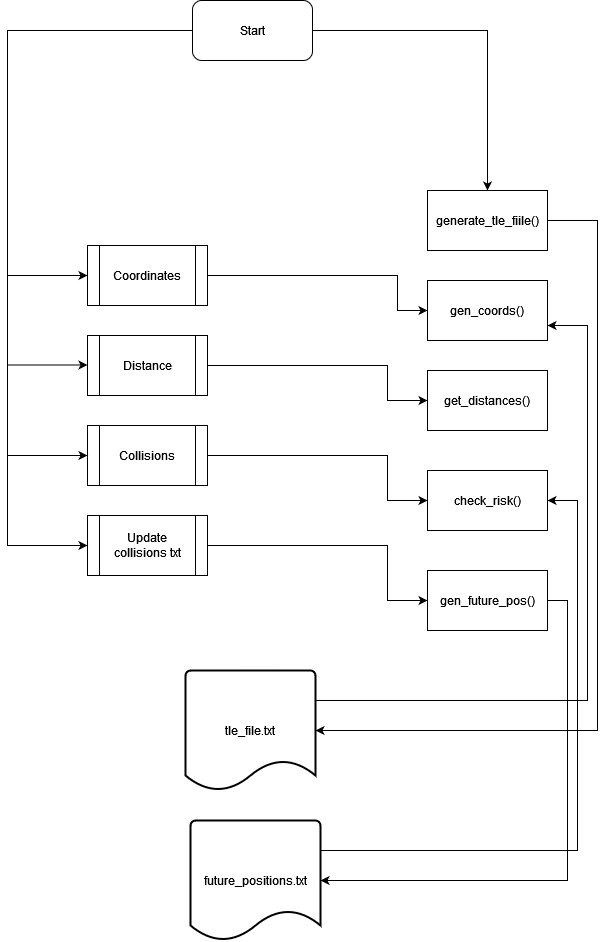

The diagram above was exported from draw.io. Its source (the exported page's mxGraphModel, read from the mxfile embedded in the PNG):
<mxGraphModel dx="1038" dy="536" grid="1" gridSize="10" guides="1" tooltips="1" connect="1" arrows="1" fold="1" page="1" pageScale="1" pageWidth="850" pageHeight="1100" math="0" shadow="0">
  <root>
    <mxCell id="0" />
    <mxCell id="1" parent="0" />
    <mxCell id="tlbYIxEnjIk0TvtDxi96-39" style="edgeStyle=orthogonalEdgeStyle;rounded=0;orthogonalLoop=1;jettySize=auto;html=1;entryX=0;entryY=0.5;entryDx=0;entryDy=0;" parent="1" source="tlbYIxEnjIk0TvtDxi96-2" target="tlbYIxEnjIk0TvtDxi96-20" edge="1">
      <mxGeometry relative="1" as="geometry">
        <Array as="points">
          <mxPoint x="570" y="325" />
          <mxPoint x="570" y="360" />
        </Array>
      </mxGeometry>
    </mxCell>
    <mxCell id="tlbYIxEnjIk0TvtDxi96-2" value="Coordinates" style="shape=process;whiteSpace=wrap;html=1;backgroundOutline=1;" parent="1" vertex="1">
      <mxGeometry x="260" y="295" width="120" height="60" as="geometry" />
    </mxCell>
    <mxCell id="tlbYIxEnjIk0TvtDxi96-42" style="edgeStyle=orthogonalEdgeStyle;rounded=0;orthogonalLoop=1;jettySize=auto;html=1;entryX=0;entryY=0.5;entryDx=0;entryDy=0;" parent="1" source="tlbYIxEnjIk0TvtDxi96-3" target="tlbYIxEnjIk0TvtDxi96-24" edge="1">
      <mxGeometry relative="1" as="geometry">
        <Array as="points">
          <mxPoint x="560" y="415" />
          <mxPoint x="560" y="450" />
        </Array>
      </mxGeometry>
    </mxCell>
    <mxCell id="tlbYIxEnjIk0TvtDxi96-3" value="Distance" style="shape=process;whiteSpace=wrap;html=1;backgroundOutline=1;" parent="1" vertex="1">
      <mxGeometry x="260" y="385" width="120" height="60" as="geometry" />
    </mxCell>
    <mxCell id="tlbYIxEnjIk0TvtDxi96-43" style="edgeStyle=orthogonalEdgeStyle;rounded=0;orthogonalLoop=1;jettySize=auto;html=1;entryX=0;entryY=0.5;entryDx=0;entryDy=0;" parent="1" source="tlbYIxEnjIk0TvtDxi96-4" target="tlbYIxEnjIk0TvtDxi96-26" edge="1">
      <mxGeometry relative="1" as="geometry">
        <Array as="points">
          <mxPoint x="560" y="505" />
          <mxPoint x="560" y="550" />
        </Array>
      </mxGeometry>
    </mxCell>
    <mxCell id="tlbYIxEnjIk0TvtDxi96-4" value="&lt;div&gt;Collisions&lt;/div&gt;" style="shape=process;whiteSpace=wrap;html=1;backgroundOutline=1;" parent="1" vertex="1">
      <mxGeometry x="260" y="475" width="120" height="60" as="geometry" />
    </mxCell>
    <mxCell id="FWtRbXcAkccLWKCVvYqf-1" style="edgeStyle=orthogonalEdgeStyle;rounded=0;orthogonalLoop=1;jettySize=auto;html=1;entryX=0;entryY=0.5;entryDx=0;entryDy=0;" edge="1" parent="1" source="tlbYIxEnjIk0TvtDxi96-5" target="tlbYIxEnjIk0TvtDxi96-25">
      <mxGeometry relative="1" as="geometry">
        <Array as="points">
          <mxPoint x="560" y="595" />
          <mxPoint x="560" y="650" />
        </Array>
      </mxGeometry>
    </mxCell>
    <mxCell id="tlbYIxEnjIk0TvtDxi96-5" value="Update collisions txt" style="shape=process;whiteSpace=wrap;html=1;backgroundOutline=1;" parent="1" vertex="1">
      <mxGeometry x="260" y="565" width="120" height="60" as="geometry" />
    </mxCell>
    <mxCell id="tlbYIxEnjIk0TvtDxi96-28" style="edgeStyle=orthogonalEdgeStyle;rounded=0;orthogonalLoop=1;jettySize=auto;html=1;exitX=1;exitY=0.5;exitDx=0;exitDy=0;entryX=0.5;entryY=0;entryDx=0;entryDy=0;" parent="1" source="tlbYIxEnjIk0TvtDxi96-7" target="tlbYIxEnjIk0TvtDxi96-23" edge="1">
      <mxGeometry relative="1" as="geometry" />
    </mxCell>
    <mxCell id="tlbYIxEnjIk0TvtDxi96-30" style="edgeStyle=orthogonalEdgeStyle;rounded=0;orthogonalLoop=1;jettySize=auto;html=1;exitX=0;exitY=0.5;exitDx=0;exitDy=0;entryX=0;entryY=0.5;entryDx=0;entryDy=0;" parent="1" source="tlbYIxEnjIk0TvtDxi96-7" target="tlbYIxEnjIk0TvtDxi96-5" edge="1">
      <mxGeometry relative="1" as="geometry">
        <Array as="points">
          <mxPoint x="180" y="80" />
          <mxPoint x="180" y="595" />
        </Array>
      </mxGeometry>
    </mxCell>
    <mxCell id="tlbYIxEnjIk0TvtDxi96-7" value="Start" style="rounded=1;whiteSpace=wrap;html=1;" parent="1" vertex="1">
      <mxGeometry x="365" y="50" width="120" height="60" as="geometry" />
    </mxCell>
    <mxCell id="tlbYIxEnjIk0TvtDxi96-41" style="edgeStyle=orthogonalEdgeStyle;rounded=0;orthogonalLoop=1;jettySize=auto;html=1;exitX=1;exitY=0.25;exitDx=0;exitDy=0;exitPerimeter=0;entryX=1;entryY=0.75;entryDx=0;entryDy=0;" parent="1" source="tlbYIxEnjIk0TvtDxi96-17" target="tlbYIxEnjIk0TvtDxi96-20" edge="1">
      <mxGeometry relative="1" as="geometry">
        <Array as="points">
          <mxPoint x="760" y="750" />
          <mxPoint x="760" y="375" />
        </Array>
      </mxGeometry>
    </mxCell>
    <mxCell id="tlbYIxEnjIk0TvtDxi96-17" value="&lt;div&gt;tle_file.txt&lt;/div&gt;" style="strokeWidth=2;html=1;shape=mxgraph.flowchart.document2;whiteSpace=wrap;size=0.25;" parent="1" vertex="1">
      <mxGeometry x="358" y="720" width="130" height="120" as="geometry" />
    </mxCell>
    <mxCell id="tlbYIxEnjIk0TvtDxi96-44" style="edgeStyle=orthogonalEdgeStyle;rounded=0;orthogonalLoop=1;jettySize=auto;html=1;exitX=1;exitY=0.25;exitDx=0;exitDy=0;exitPerimeter=0;entryX=1;entryY=0.5;entryDx=0;entryDy=0;" parent="1" source="tlbYIxEnjIk0TvtDxi96-19" target="tlbYIxEnjIk0TvtDxi96-26" edge="1">
      <mxGeometry relative="1" as="geometry">
        <Array as="points">
          <mxPoint x="750" y="900" />
          <mxPoint x="750" y="550" />
        </Array>
      </mxGeometry>
    </mxCell>
    <mxCell id="tlbYIxEnjIk0TvtDxi96-19" value="future_positions.txt" style="strokeWidth=2;html=1;shape=mxgraph.flowchart.document2;whiteSpace=wrap;size=0.25;" parent="1" vertex="1">
      <mxGeometry x="363" y="870" width="130" height="120" as="geometry" />
    </mxCell>
    <mxCell id="tlbYIxEnjIk0TvtDxi96-20" value="gen_coords()" style="rounded=0;whiteSpace=wrap;html=1;" parent="1" vertex="1">
      <mxGeometry x="600" y="330" width="120" height="60" as="geometry" />
    </mxCell>
    <mxCell id="tlbYIxEnjIk0TvtDxi96-38" style="edgeStyle=orthogonalEdgeStyle;rounded=0;orthogonalLoop=1;jettySize=auto;html=1;entryX=1;entryY=0.5;entryDx=0;entryDy=0;entryPerimeter=0;" parent="1" source="tlbYIxEnjIk0TvtDxi96-23" target="tlbYIxEnjIk0TvtDxi96-17" edge="1">
      <mxGeometry relative="1" as="geometry">
        <Array as="points">
          <mxPoint x="770" y="270" />
          <mxPoint x="770" y="780" />
        </Array>
      </mxGeometry>
    </mxCell>
    <mxCell id="tlbYIxEnjIk0TvtDxi96-23" value="generate_tle_fiile()" style="rounded=0;whiteSpace=wrap;html=1;" parent="1" vertex="1">
      <mxGeometry x="600" y="240" width="120" height="60" as="geometry" />
    </mxCell>
    <mxCell id="tlbYIxEnjIk0TvtDxi96-24" value="get_distances()" style="rounded=0;whiteSpace=wrap;html=1;" parent="1" vertex="1">
      <mxGeometry x="600" y="420" width="120" height="60" as="geometry" />
    </mxCell>
    <mxCell id="tlbYIxEnjIk0TvtDxi96-45" style="edgeStyle=orthogonalEdgeStyle;rounded=0;orthogonalLoop=1;jettySize=auto;html=1;entryX=1;entryY=0.5;entryDx=0;entryDy=0;entryPerimeter=0;" parent="1" source="tlbYIxEnjIk0TvtDxi96-25" target="tlbYIxEnjIk0TvtDxi96-19" edge="1">
      <mxGeometry relative="1" as="geometry">
        <Array as="points">
          <mxPoint x="740" y="650" />
          <mxPoint x="740" y="930" />
        </Array>
      </mxGeometry>
    </mxCell>
    <mxCell id="tlbYIxEnjIk0TvtDxi96-25" value="gen_future_pos()" style="rounded=0;whiteSpace=wrap;html=1;" parent="1" vertex="1">
      <mxGeometry x="600" y="620" width="120" height="60" as="geometry" />
    </mxCell>
    <mxCell id="tlbYIxEnjIk0TvtDxi96-26" value="check_risk()" style="rounded=0;whiteSpace=wrap;html=1;" parent="1" vertex="1">
      <mxGeometry x="600" y="520" width="120" height="60" as="geometry" />
    </mxCell>
    <mxCell id="tlbYIxEnjIk0TvtDxi96-32" value="" style="edgeStyle=segmentEdgeStyle;endArrow=classic;html=1;rounded=0;entryX=0;entryY=0.5;entryDx=0;entryDy=0;" parent="1" target="tlbYIxEnjIk0TvtDxi96-2" edge="1">
      <mxGeometry width="50" height="50" relative="1" as="geometry">
        <mxPoint x="180" y="325" as="sourcePoint" />
        <mxPoint x="450" y="300" as="targetPoint" />
        <Array as="points">
          <mxPoint x="180" y="325" />
        </Array>
      </mxGeometry>
    </mxCell>
    <mxCell id="tlbYIxEnjIk0TvtDxi96-35" value="" style="edgeStyle=segmentEdgeStyle;endArrow=classic;html=1;rounded=0;entryX=0;entryY=0.5;entryDx=0;entryDy=0;" parent="1" edge="1">
      <mxGeometry width="50" height="50" relative="1" as="geometry">
        <mxPoint x="180" y="414.5" as="sourcePoint" />
        <mxPoint x="260" y="414.5" as="targetPoint" />
        <Array as="points">
          <mxPoint x="180" y="414.5" />
        </Array>
      </mxGeometry>
    </mxCell>
    <mxCell id="tlbYIxEnjIk0TvtDxi96-37" value="" style="edgeStyle=segmentEdgeStyle;endArrow=classic;html=1;rounded=0;entryX=0;entryY=0.5;entryDx=0;entryDy=0;" parent="1" target="tlbYIxEnjIk0TvtDxi96-4" edge="1">
      <mxGeometry width="50" height="50" relative="1" as="geometry">
        <mxPoint x="180" y="505" as="sourcePoint" />
        <mxPoint x="240" y="480" as="targetPoint" />
        <Array as="points">
          <mxPoint x="190" y="505" />
        </Array>
      </mxGeometry>
    </mxCell>
  </root>
</mxGraphModel>